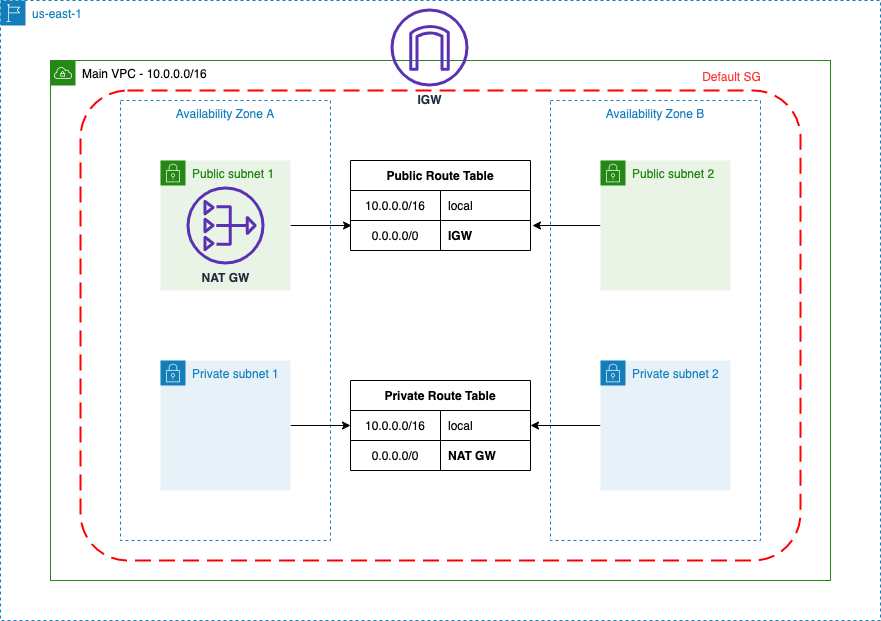

The diagram above was exported from draw.io. Its source (the exported page's mxGraphModel, read from the mxfile embedded in the PNG):
<mxGraphModel dx="1106" dy="830" grid="1" gridSize="10" guides="1" tooltips="1" connect="1" arrows="1" fold="1" page="1" pageScale="1" pageWidth="827" pageHeight="1169" math="0" shadow="0">
  <root>
    <mxCell id="0" />
    <mxCell id="1" parent="0" />
    <mxCell id="TkNB1wPC1HeZBn4iWNV1-1" value="Availability Zone A" style="fillColor=none;strokeColor=#147EBA;dashed=1;verticalAlign=top;fontStyle=0;fontColor=#147EBA;" vertex="1" parent="1">
      <mxGeometry x="270" y="460" width="210" height="440" as="geometry" />
    </mxCell>
    <mxCell id="TkNB1wPC1HeZBn4iWNV1-2" value="" style="rounded=1;arcSize=10;dashed=1;strokeColor=#ff0000;fillColor=none;gradientColor=none;dashPattern=8 4;strokeWidth=2;shadow=0;labelBackgroundColor=#FFFFFF;sketch=0;fontColor=#FF3333;" vertex="1" parent="1">
      <mxGeometry x="230" y="450" width="720" height="470" as="geometry" />
    </mxCell>
    <mxCell id="TkNB1wPC1HeZBn4iWNV1-3" value="us-east-1" style="points=[[0,0],[0.25,0],[0.5,0],[0.75,0],[1,0],[1,0.25],[1,0.5],[1,0.75],[1,1],[0.75,1],[0.5,1],[0.25,1],[0,1],[0,0.75],[0,0.5],[0,0.25]];outlineConnect=0;gradientColor=none;html=1;whiteSpace=wrap;fontSize=12;fontStyle=0;shape=mxgraph.aws4.group;grIcon=mxgraph.aws4.group_region;strokeColor=#147EBA;fillColor=none;verticalAlign=top;align=left;spacingLeft=30;fontColor=#147EBA;dashed=1;" vertex="1" parent="1">
      <mxGeometry x="150" y="360" width="880" height="620" as="geometry" />
    </mxCell>
    <mxCell id="TkNB1wPC1HeZBn4iWNV1-4" value="&lt;font color=&quot;#000000&quot;&gt;Main VPC - 10.0.0.0/16&lt;/font&gt;" style="points=[[0,0],[0.25,0],[0.5,0],[0.75,0],[1,0],[1,0.25],[1,0.5],[1,0.75],[1,1],[0.75,1],[0.5,1],[0.25,1],[0,1],[0,0.75],[0,0.5],[0,0.25]];outlineConnect=0;gradientColor=none;html=1;whiteSpace=wrap;fontSize=12;fontStyle=0;shape=mxgraph.aws4.group;grIcon=mxgraph.aws4.group_vpc;strokeColor=#248814;fillColor=none;verticalAlign=top;align=left;spacingLeft=30;fontColor=#AAB7B8;dashed=0;" vertex="1" parent="1">
      <mxGeometry x="200" y="420" width="780" height="520" as="geometry" />
    </mxCell>
    <mxCell id="TkNB1wPC1HeZBn4iWNV1-5" style="edgeStyle=orthogonalEdgeStyle;rounded=0;orthogonalLoop=1;jettySize=auto;html=1;entryX=0.006;entryY=0.167;entryDx=0;entryDy=0;entryPerimeter=0;fontColor=#000000;" edge="1" parent="1" source="TkNB1wPC1HeZBn4iWNV1-6" target="TkNB1wPC1HeZBn4iWNV1-26">
      <mxGeometry relative="1" as="geometry" />
    </mxCell>
    <mxCell id="TkNB1wPC1HeZBn4iWNV1-6" value="Public subnet 1" style="points=[[0,0],[0.25,0],[0.5,0],[0.75,0],[1,0],[1,0.25],[1,0.5],[1,0.75],[1,1],[0.75,1],[0.5,1],[0.25,1],[0,1],[0,0.75],[0,0.5],[0,0.25]];outlineConnect=0;gradientColor=none;html=1;whiteSpace=wrap;fontSize=12;fontStyle=0;shape=mxgraph.aws4.group;grIcon=mxgraph.aws4.group_security_group;grStroke=0;strokeColor=#248814;fillColor=#E9F3E6;verticalAlign=top;align=left;spacingLeft=30;fontColor=#248814;dashed=0;" vertex="1" parent="1">
      <mxGeometry x="310" y="520" width="130" height="130" as="geometry" />
    </mxCell>
    <mxCell id="TkNB1wPC1HeZBn4iWNV1-7" value="Availability Zone B" style="fillColor=none;strokeColor=#147EBA;dashed=1;verticalAlign=top;fontStyle=0;fontColor=#147EBA;" vertex="1" parent="1">
      <mxGeometry x="700" y="460" width="210" height="440" as="geometry" />
    </mxCell>
    <mxCell id="TkNB1wPC1HeZBn4iWNV1-8" value="&lt;b&gt;NAT GW&lt;/b&gt;" style="outlineConnect=0;fontColor=#232F3E;gradientColor=none;fillColor=#5A30B5;strokeColor=none;dashed=0;verticalLabelPosition=bottom;verticalAlign=top;align=center;html=1;fontSize=12;fontStyle=0;aspect=fixed;pointerEvents=1;shape=mxgraph.aws4.nat_gateway;" vertex="1" parent="1">
      <mxGeometry x="336" y="546" width="78" height="78" as="geometry" />
    </mxCell>
    <mxCell id="TkNB1wPC1HeZBn4iWNV1-9" style="edgeStyle=orthogonalEdgeStyle;rounded=0;orthogonalLoop=1;jettySize=auto;html=1;entryX=1.011;entryY=0.167;entryDx=0;entryDy=0;entryPerimeter=0;fontColor=#000000;" edge="1" parent="1" source="TkNB1wPC1HeZBn4iWNV1-10" target="TkNB1wPC1HeZBn4iWNV1-26">
      <mxGeometry relative="1" as="geometry" />
    </mxCell>
    <mxCell id="TkNB1wPC1HeZBn4iWNV1-10" value="Public subnet 2" style="points=[[0,0],[0.25,0],[0.5,0],[0.75,0],[1,0],[1,0.25],[1,0.5],[1,0.75],[1,1],[0.75,1],[0.5,1],[0.25,1],[0,1],[0,0.75],[0,0.5],[0,0.25]];outlineConnect=0;gradientColor=none;html=1;whiteSpace=wrap;fontSize=12;fontStyle=0;shape=mxgraph.aws4.group;grIcon=mxgraph.aws4.group_security_group;grStroke=0;strokeColor=#248814;fillColor=#E9F3E6;verticalAlign=top;align=left;spacingLeft=30;fontColor=#248814;dashed=0;" vertex="1" parent="1">
      <mxGeometry x="750" y="520" width="130" height="130" as="geometry" />
    </mxCell>
    <mxCell id="TkNB1wPC1HeZBn4iWNV1-11" style="edgeStyle=orthogonalEdgeStyle;rounded=0;orthogonalLoop=1;jettySize=auto;html=1;fontColor=#000000;" edge="1" parent="1" source="TkNB1wPC1HeZBn4iWNV1-12" target="TkNB1wPC1HeZBn4iWNV1-16">
      <mxGeometry relative="1" as="geometry" />
    </mxCell>
    <mxCell id="TkNB1wPC1HeZBn4iWNV1-12" value="Private subnet 1" style="points=[[0,0],[0.25,0],[0.5,0],[0.75,0],[1,0],[1,0.25],[1,0.5],[1,0.75],[1,1],[0.75,1],[0.5,1],[0.25,1],[0,1],[0,0.75],[0,0.5],[0,0.25]];outlineConnect=0;gradientColor=none;html=1;whiteSpace=wrap;fontSize=12;fontStyle=0;shape=mxgraph.aws4.group;grIcon=mxgraph.aws4.group_security_group;grStroke=0;strokeColor=#147EBA;fillColor=#E6F2F8;verticalAlign=top;align=left;spacingLeft=30;fontColor=#147EBA;dashed=0;" vertex="1" parent="1">
      <mxGeometry x="310" y="720" width="130" height="130" as="geometry" />
    </mxCell>
    <mxCell id="TkNB1wPC1HeZBn4iWNV1-13" style="edgeStyle=orthogonalEdgeStyle;rounded=0;orthogonalLoop=1;jettySize=auto;html=1;entryX=1;entryY=0.5;entryDx=0;entryDy=0;fontColor=#000000;" edge="1" parent="1" source="TkNB1wPC1HeZBn4iWNV1-14" target="TkNB1wPC1HeZBn4iWNV1-16">
      <mxGeometry relative="1" as="geometry" />
    </mxCell>
    <mxCell id="TkNB1wPC1HeZBn4iWNV1-14" value="Private subnet 2" style="points=[[0,0],[0.25,0],[0.5,0],[0.75,0],[1,0],[1,0.25],[1,0.5],[1,0.75],[1,1],[0.75,1],[0.5,1],[0.25,1],[0,1],[0,0.75],[0,0.5],[0,0.25]];outlineConnect=0;gradientColor=none;html=1;whiteSpace=wrap;fontSize=12;fontStyle=0;shape=mxgraph.aws4.group;grIcon=mxgraph.aws4.group_security_group;grStroke=0;strokeColor=#147EBA;fillColor=#E6F2F8;verticalAlign=top;align=left;spacingLeft=30;fontColor=#147EBA;dashed=0;" vertex="1" parent="1">
      <mxGeometry x="750" y="720" width="130" height="130" as="geometry" />
    </mxCell>
    <mxCell id="TkNB1wPC1HeZBn4iWNV1-15" value="Private Route Table" style="shape=table;html=1;whiteSpace=wrap;startSize=30;container=1;collapsible=0;childLayout=tableLayout;fixedRows=1;rowLines=0;fontStyle=1;align=center;" vertex="1" parent="1">
      <mxGeometry x="500" y="740" width="180" height="90" as="geometry" />
    </mxCell>
    <mxCell id="TkNB1wPC1HeZBn4iWNV1-16" value="" style="shape=partialRectangle;html=1;whiteSpace=wrap;collapsible=0;dropTarget=0;pointerEvents=0;fillColor=none;top=0;left=0;bottom=1;right=0;points=[[0,0.5],[1,0.5]];portConstraint=eastwest;" vertex="1" parent="TkNB1wPC1HeZBn4iWNV1-15">
      <mxGeometry y="30" width="180" height="30" as="geometry" />
    </mxCell>
    <mxCell id="TkNB1wPC1HeZBn4iWNV1-17" value="10.0.0.0/16" style="shape=partialRectangle;html=1;whiteSpace=wrap;connectable=0;fillColor=none;top=0;left=0;bottom=0;right=0;overflow=hidden;" vertex="1" parent="TkNB1wPC1HeZBn4iWNV1-16">
      <mxGeometry width="90" height="30" as="geometry" />
    </mxCell>
    <mxCell id="TkNB1wPC1HeZBn4iWNV1-18" value="local" style="shape=partialRectangle;html=1;whiteSpace=wrap;connectable=0;fillColor=none;top=0;left=0;bottom=0;right=0;align=left;spacingLeft=6;overflow=hidden;" vertex="1" parent="TkNB1wPC1HeZBn4iWNV1-16">
      <mxGeometry x="90" width="90" height="30" as="geometry" />
    </mxCell>
    <mxCell id="TkNB1wPC1HeZBn4iWNV1-19" value="" style="shape=partialRectangle;html=1;whiteSpace=wrap;collapsible=0;dropTarget=0;pointerEvents=0;fillColor=none;top=0;left=0;bottom=0;right=0;points=[[0,0.5],[1,0.5]];portConstraint=eastwest;" vertex="1" parent="TkNB1wPC1HeZBn4iWNV1-15">
      <mxGeometry y="60" width="180" height="30" as="geometry" />
    </mxCell>
    <mxCell id="TkNB1wPC1HeZBn4iWNV1-20" value="0.0.0.0/0" style="shape=partialRectangle;html=1;whiteSpace=wrap;connectable=0;fillColor=none;top=0;left=0;bottom=0;right=0;overflow=hidden;" vertex="1" parent="TkNB1wPC1HeZBn4iWNV1-19">
      <mxGeometry width="90" height="30" as="geometry" />
    </mxCell>
    <mxCell id="TkNB1wPC1HeZBn4iWNV1-21" value="&lt;b&gt;NAT GW&lt;/b&gt;" style="shape=partialRectangle;html=1;whiteSpace=wrap;connectable=0;fillColor=none;top=0;left=0;bottom=0;right=0;align=left;spacingLeft=6;overflow=hidden;" vertex="1" parent="TkNB1wPC1HeZBn4iWNV1-19">
      <mxGeometry x="90" width="90" height="30" as="geometry" />
    </mxCell>
    <mxCell id="TkNB1wPC1HeZBn4iWNV1-22" value="Public Route Table" style="shape=table;html=1;whiteSpace=wrap;startSize=30;container=1;collapsible=0;childLayout=tableLayout;fixedRows=1;rowLines=0;fontStyle=1;align=center;" vertex="1" parent="1">
      <mxGeometry x="500" y="520" width="180" height="90" as="geometry" />
    </mxCell>
    <mxCell id="TkNB1wPC1HeZBn4iWNV1-23" value="" style="shape=partialRectangle;html=1;whiteSpace=wrap;collapsible=0;dropTarget=0;pointerEvents=0;fillColor=none;top=0;left=0;bottom=1;right=0;points=[[0,0.5],[1,0.5]];portConstraint=eastwest;" vertex="1" parent="TkNB1wPC1HeZBn4iWNV1-22">
      <mxGeometry y="30" width="180" height="30" as="geometry" />
    </mxCell>
    <mxCell id="TkNB1wPC1HeZBn4iWNV1-24" value="10.0.0.0/16" style="shape=partialRectangle;html=1;whiteSpace=wrap;connectable=0;fillColor=none;top=0;left=0;bottom=0;right=0;overflow=hidden;" vertex="1" parent="TkNB1wPC1HeZBn4iWNV1-23">
      <mxGeometry width="90" height="30" as="geometry" />
    </mxCell>
    <mxCell id="TkNB1wPC1HeZBn4iWNV1-25" value="local" style="shape=partialRectangle;html=1;whiteSpace=wrap;connectable=0;fillColor=none;top=0;left=0;bottom=0;right=0;align=left;spacingLeft=6;overflow=hidden;" vertex="1" parent="TkNB1wPC1HeZBn4iWNV1-23">
      <mxGeometry x="90" width="90" height="30" as="geometry" />
    </mxCell>
    <mxCell id="TkNB1wPC1HeZBn4iWNV1-26" value="" style="shape=partialRectangle;html=1;whiteSpace=wrap;collapsible=0;dropTarget=0;pointerEvents=0;fillColor=none;top=0;left=0;bottom=0;right=0;points=[[0,0.5],[1,0.5]];portConstraint=eastwest;" vertex="1" parent="TkNB1wPC1HeZBn4iWNV1-22">
      <mxGeometry y="60" width="180" height="30" as="geometry" />
    </mxCell>
    <mxCell id="TkNB1wPC1HeZBn4iWNV1-27" value="0.0.0.0/0" style="shape=partialRectangle;html=1;whiteSpace=wrap;connectable=0;fillColor=none;top=0;left=0;bottom=0;right=0;overflow=hidden;" vertex="1" parent="TkNB1wPC1HeZBn4iWNV1-26">
      <mxGeometry width="90" height="30" as="geometry" />
    </mxCell>
    <mxCell id="TkNB1wPC1HeZBn4iWNV1-28" value="&lt;b&gt;IGW&lt;/b&gt;" style="shape=partialRectangle;html=1;whiteSpace=wrap;connectable=0;fillColor=none;top=0;left=0;bottom=0;right=0;align=left;spacingLeft=6;overflow=hidden;" vertex="1" parent="TkNB1wPC1HeZBn4iWNV1-26">
      <mxGeometry x="90" width="90" height="30" as="geometry" />
    </mxCell>
    <mxCell id="TkNB1wPC1HeZBn4iWNV1-29" value="&lt;b&gt;IGW&lt;/b&gt;" style="outlineConnect=0;fontColor=#232F3E;fillColor=#5A30B5;dashed=0;verticalLabelPosition=bottom;verticalAlign=top;align=center;html=1;fontSize=12;fontStyle=0;aspect=fixed;pointerEvents=1;shape=mxgraph.aws4.internet_gateway;sketch=0;shadow=0;labelBackgroundColor=#FFFFFF;strokeColor=none;" vertex="1" parent="1">
      <mxGeometry x="540" y="368" width="78" height="78" as="geometry" />
    </mxCell>
    <mxCell id="TkNB1wPC1HeZBn4iWNV1-30" value="Default SG" style="text;html=1;align=center;verticalAlign=middle;resizable=0;points=[];autosize=1;fontColor=#FF3333;" vertex="1" parent="1">
      <mxGeometry x="846" y="426" width="70" height="20" as="geometry" />
    </mxCell>
  </root>
</mxGraphModel>